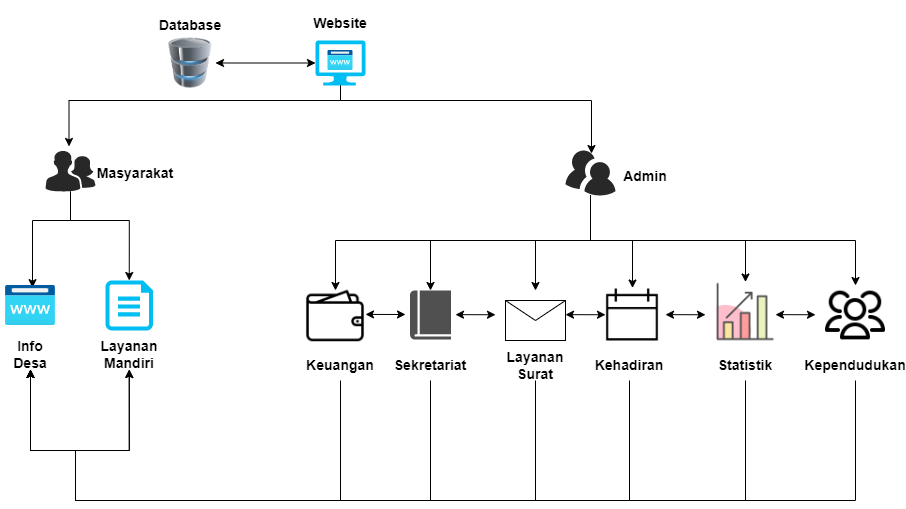

The diagram above was exported from draw.io. Its source (the exported page's mxGraphModel, read from the mxfile embedded in the PNG):
<mxGraphModel dx="1120" dy="452" grid="1" gridSize="10" guides="1" tooltips="1" connect="1" arrows="1" fold="1" page="1" pageScale="1" pageWidth="850" pageHeight="1100" math="0" shadow="0">
  <root>
    <mxCell id="0" />
    <mxCell id="1" parent="0" />
    <mxCell id="ZYKwujnEmROgjRAqIFHq-1" value="" style="image;html=1;image=img/lib/clip_art/computers/Database_128x128.png" parent="1" vertex="1">
      <mxGeometry x="310" y="57.5" width="50" height="50" as="geometry" />
    </mxCell>
    <mxCell id="ZYKwujnEmROgjRAqIFHq-28" style="edgeStyle=orthogonalEdgeStyle;rounded=0;orthogonalLoop=1;jettySize=auto;html=1;entryX=0.47;entryY=-0.099;entryDx=0;entryDy=0;entryPerimeter=0;" parent="1" source="ZYKwujnEmROgjRAqIFHq-3" target="ZYKwujnEmROgjRAqIFHq-5" edge="1">
      <mxGeometry relative="1" as="geometry">
        <Array as="points">
          <mxPoint x="485" y="120" />
          <mxPoint x="214" y="120" />
        </Array>
      </mxGeometry>
    </mxCell>
    <mxCell id="ZYKwujnEmROgjRAqIFHq-3" value="" style="verticalLabelPosition=bottom;html=1;verticalAlign=top;align=center;strokeColor=none;fillColor=#00BEF2;shape=mxgraph.azure.computer;pointerEvents=1;" parent="1" vertex="1">
      <mxGeometry x="460" y="60" width="50" height="45" as="geometry" />
    </mxCell>
    <mxCell id="ZYKwujnEmROgjRAqIFHq-42" style="edgeStyle=orthogonalEdgeStyle;rounded=0;orthogonalLoop=1;jettySize=auto;html=1;entryX=0.5;entryY=0;entryDx=0;entryDy=0;entryPerimeter=0;" parent="1" source="ZYKwujnEmROgjRAqIFHq-5" target="ZYKwujnEmROgjRAqIFHq-9" edge="1">
      <mxGeometry relative="1" as="geometry">
        <Array as="points">
          <mxPoint x="215" y="240" />
          <mxPoint x="274" y="240" />
        </Array>
      </mxGeometry>
    </mxCell>
    <mxCell id="ZYKwujnEmROgjRAqIFHq-43" style="edgeStyle=orthogonalEdgeStyle;rounded=0;orthogonalLoop=1;jettySize=auto;html=1;entryX=0.54;entryY=0.054;entryDx=0;entryDy=0;entryPerimeter=0;" parent="1" source="ZYKwujnEmROgjRAqIFHq-5" target="ZYKwujnEmROgjRAqIFHq-12" edge="1">
      <mxGeometry relative="1" as="geometry">
        <Array as="points">
          <mxPoint x="215" y="240" />
          <mxPoint x="177" y="240" />
        </Array>
      </mxGeometry>
    </mxCell>
    <mxCell id="ZYKwujnEmROgjRAqIFHq-5" value="" style="verticalLabelPosition=bottom;sketch=0;html=1;fillColor=#282828;strokeColor=none;verticalAlign=top;pointerEvents=1;align=center;shape=mxgraph.cisco_safe.people_places_things_icons.icon2;" parent="1" vertex="1">
      <mxGeometry x="190" y="170" width="50" height="41" as="geometry" />
    </mxCell>
    <mxCell id="ZYKwujnEmROgjRAqIFHq-34" style="edgeStyle=orthogonalEdgeStyle;rounded=0;orthogonalLoop=1;jettySize=auto;html=1;entryX=0.5;entryY=0;entryDx=0;entryDy=0;" parent="1" source="ZYKwujnEmROgjRAqIFHq-6" target="ZYKwujnEmROgjRAqIFHq-15" edge="1">
      <mxGeometry relative="1" as="geometry">
        <Array as="points">
          <mxPoint x="735" y="260" />
          <mxPoint x="777" y="260" />
        </Array>
      </mxGeometry>
    </mxCell>
    <mxCell id="ZYKwujnEmROgjRAqIFHq-35" style="edgeStyle=orthogonalEdgeStyle;rounded=0;orthogonalLoop=1;jettySize=auto;html=1;" parent="1" source="ZYKwujnEmROgjRAqIFHq-6" target="ZYKwujnEmROgjRAqIFHq-14" edge="1">
      <mxGeometry relative="1" as="geometry">
        <Array as="points">
          <mxPoint x="735" y="260" />
          <mxPoint x="890" y="260" />
        </Array>
      </mxGeometry>
    </mxCell>
    <mxCell id="ZYKwujnEmROgjRAqIFHq-37" style="edgeStyle=orthogonalEdgeStyle;rounded=0;orthogonalLoop=1;jettySize=auto;html=1;entryX=0.5;entryY=0;entryDx=0;entryDy=0;" parent="1" source="ZYKwujnEmROgjRAqIFHq-6" target="ZYKwujnEmROgjRAqIFHq-13" edge="1">
      <mxGeometry relative="1" as="geometry">
        <Array as="points">
          <mxPoint x="735" y="260" />
          <mxPoint x="1000" y="260" />
        </Array>
      </mxGeometry>
    </mxCell>
    <mxCell id="ZYKwujnEmROgjRAqIFHq-38" style="edgeStyle=orthogonalEdgeStyle;rounded=0;orthogonalLoop=1;jettySize=auto;html=1;" parent="1" source="ZYKwujnEmROgjRAqIFHq-6" edge="1">
      <mxGeometry relative="1" as="geometry">
        <mxPoint x="680" y="310" as="targetPoint" />
        <Array as="points">
          <mxPoint x="735" y="260" />
          <mxPoint x="680" y="260" />
        </Array>
      </mxGeometry>
    </mxCell>
    <mxCell id="ZYKwujnEmROgjRAqIFHq-40" style="edgeStyle=orthogonalEdgeStyle;rounded=0;orthogonalLoop=1;jettySize=auto;html=1;" parent="1" source="ZYKwujnEmROgjRAqIFHq-6" target="ZYKwujnEmROgjRAqIFHq-17" edge="1">
      <mxGeometry relative="1" as="geometry">
        <Array as="points">
          <mxPoint x="735" y="260" />
          <mxPoint x="575" y="260" />
        </Array>
      </mxGeometry>
    </mxCell>
    <mxCell id="ZYKwujnEmROgjRAqIFHq-41" style="edgeStyle=orthogonalEdgeStyle;rounded=0;orthogonalLoop=1;jettySize=auto;html=1;entryX=0.5;entryY=0.083;entryDx=0;entryDy=0;entryPerimeter=0;" parent="1" source="ZYKwujnEmROgjRAqIFHq-6" target="ZYKwujnEmROgjRAqIFHq-18" edge="1">
      <mxGeometry relative="1" as="geometry">
        <Array as="points">
          <mxPoint x="735" y="260" />
          <mxPoint x="480" y="260" />
        </Array>
      </mxGeometry>
    </mxCell>
    <mxCell id="ZYKwujnEmROgjRAqIFHq-6" value="" style="verticalLabelPosition=bottom;sketch=0;html=1;fillColor=#282828;strokeColor=none;verticalAlign=top;pointerEvents=1;align=center;shape=mxgraph.cisco_safe.people_places_things_icons.icon9;" parent="1" vertex="1">
      <mxGeometry x="710" y="170" width="50" height="45" as="geometry" />
    </mxCell>
    <mxCell id="ZYKwujnEmROgjRAqIFHq-9" value="" style="verticalLabelPosition=bottom;html=1;verticalAlign=top;align=center;strokeColor=none;fillColor=#00BEF2;shape=mxgraph.azure.cloud_services_configuration_file;pointerEvents=1;" parent="1" vertex="1">
      <mxGeometry x="250" y="300" width="47.5" height="50" as="geometry" />
    </mxCell>
    <mxCell id="ZYKwujnEmROgjRAqIFHq-26" style="edgeStyle=orthogonalEdgeStyle;rounded=0;orthogonalLoop=1;jettySize=auto;html=1;entryX=0.52;entryY=0.067;entryDx=0;entryDy=0;entryPerimeter=0;exitX=0.5;exitY=1;exitDx=0;exitDy=0;exitPerimeter=0;" parent="1" source="ZYKwujnEmROgjRAqIFHq-3" target="ZYKwujnEmROgjRAqIFHq-6" edge="1">
      <mxGeometry relative="1" as="geometry">
        <Array as="points">
          <mxPoint x="485" y="120" />
          <mxPoint x="736" y="120" />
        </Array>
      </mxGeometry>
    </mxCell>
    <mxCell id="ZYKwujnEmROgjRAqIFHq-10" value="" style="image;aspect=fixed;html=1;points=[];align=center;fontSize=12;image=img/lib/azure2/app_services/App_Service_Domains.svg;" parent="1" vertex="1">
      <mxGeometry x="472.5" y="70" width="25" height="20" as="geometry" />
    </mxCell>
    <mxCell id="ZYKwujnEmROgjRAqIFHq-12" value="" style="image;aspect=fixed;html=1;points=[];align=center;fontSize=12;image=img/lib/azure2/app_services/App_Service_Domains.svg;" parent="1" vertex="1">
      <mxGeometry x="150" y="305" width="50" height="40" as="geometry" />
    </mxCell>
    <mxCell id="ZYKwujnEmROgjRAqIFHq-13" value="" style="shape=image;html=1;verticalAlign=top;verticalLabelPosition=bottom;labelBackgroundColor=#ffffff;imageAspect=0;aspect=fixed;image=https://cdn1.iconfinder.com/data/icons/100-basic-for-user-interface/32/79-users-128.png" parent="1" vertex="1">
      <mxGeometry x="970" y="305" width="60" height="60" as="geometry" />
    </mxCell>
    <mxCell id="ZYKwujnEmROgjRAqIFHq-14" value="" style="shape=image;html=1;verticalAlign=top;verticalLabelPosition=bottom;labelBackgroundColor=#ffffff;imageAspect=0;aspect=fixed;image=https://cdn0.iconfinder.com/data/icons/business-startup-10/50/60-128.png" parent="1" vertex="1">
      <mxGeometry x="860" y="301.5" width="60" height="60" as="geometry" />
    </mxCell>
    <mxCell id="ZYKwujnEmROgjRAqIFHq-15" value="" style="shape=image;html=1;verticalAlign=top;verticalLabelPosition=bottom;labelBackgroundColor=#ffffff;imageAspect=0;aspect=fixed;image=https://cdn2.iconfinder.com/data/icons/essential-web-4/50/calendar-event-monthly-event-appointment-128.png" parent="1" vertex="1">
      <mxGeometry x="750" y="307.5" width="54" height="54" as="geometry" />
    </mxCell>
    <mxCell id="ZYKwujnEmROgjRAqIFHq-16" value="" style="shape=message;html=1;html=1;outlineConnect=0;labelPosition=center;verticalLabelPosition=bottom;align=center;verticalAlign=top;" parent="1" vertex="1">
      <mxGeometry x="650" y="320" width="60" height="40" as="geometry" />
    </mxCell>
    <mxCell id="ZYKwujnEmROgjRAqIFHq-17" value="" style="sketch=0;pointerEvents=1;shadow=0;dashed=0;html=1;strokeColor=none;fillColor=#505050;labelPosition=center;verticalLabelPosition=bottom;verticalAlign=top;outlineConnect=0;align=center;shape=mxgraph.office.concepts.book_journal;" parent="1" vertex="1">
      <mxGeometry x="554.5" y="310" width="41" height="49" as="geometry" />
    </mxCell>
    <mxCell id="ZYKwujnEmROgjRAqIFHq-18" value="" style="shape=image;html=1;verticalAlign=top;verticalLabelPosition=bottom;labelBackgroundColor=#ffffff;imageAspect=0;aspect=fixed;image=https://cdn4.iconfinder.com/data/icons/48-bubbles/48/07.Wallet-128.png" parent="1" vertex="1">
      <mxGeometry x="450" y="305" width="60" height="60" as="geometry" />
    </mxCell>
    <mxCell id="ZYKwujnEmROgjRAqIFHq-25" value="" style="endArrow=classic;startArrow=classic;html=1;rounded=0;exitX=1;exitY=0.5;exitDx=0;exitDy=0;entryX=0;entryY=0.5;entryDx=0;entryDy=0;entryPerimeter=0;" parent="1" source="ZYKwujnEmROgjRAqIFHq-1" target="ZYKwujnEmROgjRAqIFHq-3" edge="1">
      <mxGeometry width="50" height="50" relative="1" as="geometry">
        <mxPoint x="550" y="130" as="sourcePoint" />
        <mxPoint x="600" y="80" as="targetPoint" />
      </mxGeometry>
    </mxCell>
    <mxCell id="ZYKwujnEmROgjRAqIFHq-29" value="" style="endArrow=classic;startArrow=classic;html=1;rounded=0;exitX=1;exitY=0.5;exitDx=0;exitDy=0;" parent="1" edge="1">
      <mxGeometry width="50" height="50" relative="1" as="geometry">
        <mxPoint x="510" y="333.90999999999997" as="sourcePoint" />
        <mxPoint x="550" y="334" as="targetPoint" />
      </mxGeometry>
    </mxCell>
    <mxCell id="ZYKwujnEmROgjRAqIFHq-30" value="" style="endArrow=classic;startArrow=classic;html=1;rounded=0;exitX=1;exitY=0.5;exitDx=0;exitDy=0;" parent="1" edge="1">
      <mxGeometry width="50" height="50" relative="1" as="geometry">
        <mxPoint x="600" y="334.15999999999997" as="sourcePoint" />
        <mxPoint x="640" y="334.25" as="targetPoint" />
      </mxGeometry>
    </mxCell>
    <mxCell id="ZYKwujnEmROgjRAqIFHq-31" value="" style="endArrow=classic;startArrow=classic;html=1;rounded=0;exitX=1;exitY=0.5;exitDx=0;exitDy=0;" parent="1" edge="1">
      <mxGeometry width="50" height="50" relative="1" as="geometry">
        <mxPoint x="710" y="334.15999999999997" as="sourcePoint" />
        <mxPoint x="750" y="334.25" as="targetPoint" />
      </mxGeometry>
    </mxCell>
    <mxCell id="ZYKwujnEmROgjRAqIFHq-32" value="" style="endArrow=classic;startArrow=classic;html=1;rounded=0;exitX=1;exitY=0.5;exitDx=0;exitDy=0;" parent="1" edge="1">
      <mxGeometry width="50" height="50" relative="1" as="geometry">
        <mxPoint x="810" y="334.15999999999997" as="sourcePoint" />
        <mxPoint x="850" y="334.25" as="targetPoint" />
      </mxGeometry>
    </mxCell>
    <mxCell id="ZYKwujnEmROgjRAqIFHq-33" value="" style="endArrow=classic;startArrow=classic;html=1;rounded=0;exitX=1;exitY=0.5;exitDx=0;exitDy=0;" parent="1" edge="1">
      <mxGeometry width="50" height="50" relative="1" as="geometry">
        <mxPoint x="920" y="334.15999999999997" as="sourcePoint" />
        <mxPoint x="960" y="334.25" as="targetPoint" />
      </mxGeometry>
    </mxCell>
    <mxCell id="ZYKwujnEmROgjRAqIFHq-44" value="&lt;h3&gt;Database&lt;/h3&gt;" style="text;html=1;strokeColor=none;fillColor=none;align=center;verticalAlign=middle;whiteSpace=wrap;rounded=0;" parent="1" vertex="1">
      <mxGeometry x="305" y="30" width="60" height="30" as="geometry" />
    </mxCell>
    <mxCell id="ZYKwujnEmROgjRAqIFHq-45" value="&lt;h3&gt;Website&lt;/h3&gt;" style="text;html=1;strokeColor=none;fillColor=none;align=center;verticalAlign=middle;whiteSpace=wrap;rounded=0;" parent="1" vertex="1">
      <mxGeometry x="455" y="27.5" width="60" height="30" as="geometry" />
    </mxCell>
    <mxCell id="ZYKwujnEmROgjRAqIFHq-46" value="&lt;h3&gt;Masyarakat&lt;/h3&gt;" style="text;html=1;strokeColor=none;fillColor=none;align=center;verticalAlign=middle;whiteSpace=wrap;rounded=0;" parent="1" vertex="1">
      <mxGeometry x="250" y="177.5" width="60" height="30" as="geometry" />
    </mxCell>
    <mxCell id="ZYKwujnEmROgjRAqIFHq-47" value="&lt;h3&gt;Admin&lt;/h3&gt;" style="text;html=1;strokeColor=none;fillColor=none;align=center;verticalAlign=middle;whiteSpace=wrap;rounded=0;" parent="1" vertex="1">
      <mxGeometry x="760" y="181" width="60" height="30" as="geometry" />
    </mxCell>
    <mxCell id="ZYKwujnEmROgjRAqIFHq-48" value="&lt;h3&gt;Info Desa&lt;/h3&gt;" style="text;html=1;strokeColor=none;fillColor=none;align=center;verticalAlign=middle;whiteSpace=wrap;rounded=0;" parent="1" vertex="1">
      <mxGeometry x="145" y="359" width="60" height="30" as="geometry" />
    </mxCell>
    <mxCell id="ZYKwujnEmROgjRAqIFHq-49" value="&lt;h3&gt;Layanan Mandiri&lt;/h3&gt;" style="text;html=1;strokeColor=none;fillColor=none;align=center;verticalAlign=middle;whiteSpace=wrap;rounded=0;" parent="1" vertex="1">
      <mxGeometry x="243.75" y="359" width="60" height="30" as="geometry" />
    </mxCell>
    <mxCell id="ZYKwujnEmROgjRAqIFHq-50" value="&lt;h3&gt;Kependudukan&lt;/h3&gt;" style="text;html=1;strokeColor=none;fillColor=none;align=center;verticalAlign=middle;whiteSpace=wrap;rounded=0;" parent="1" vertex="1">
      <mxGeometry x="970" y="370" width="60" height="30" as="geometry" />
    </mxCell>
    <mxCell id="ZYKwujnEmROgjRAqIFHq-51" value="&lt;h3&gt;Statistik&lt;/h3&gt;" style="text;html=1;strokeColor=none;fillColor=none;align=center;verticalAlign=middle;whiteSpace=wrap;rounded=0;" parent="1" vertex="1">
      <mxGeometry x="860" y="370" width="60" height="30" as="geometry" />
    </mxCell>
    <mxCell id="MIFk_FxCj3ihvMsbumHd-4" style="edgeStyle=orthogonalEdgeStyle;rounded=0;orthogonalLoop=1;jettySize=auto;html=1;exitX=0.5;exitY=1;exitDx=0;exitDy=0;entryX=0.5;entryY=1;entryDx=0;entryDy=0;" edge="1" parent="1" source="ZYKwujnEmROgjRAqIFHq-52" target="ZYKwujnEmROgjRAqIFHq-48">
      <mxGeometry relative="1" as="geometry">
        <Array as="points">
          <mxPoint x="774" y="520" />
          <mxPoint x="220" y="520" />
          <mxPoint x="220" y="470" />
          <mxPoint x="175" y="470" />
        </Array>
      </mxGeometry>
    </mxCell>
    <mxCell id="ZYKwujnEmROgjRAqIFHq-52" value="&lt;h3&gt;Kehadiran&lt;/h3&gt;" style="text;html=1;strokeColor=none;fillColor=none;align=center;verticalAlign=middle;whiteSpace=wrap;rounded=0;" parent="1" vertex="1">
      <mxGeometry x="744" y="370" width="60" height="30" as="geometry" />
    </mxCell>
    <mxCell id="MIFk_FxCj3ihvMsbumHd-3" style="edgeStyle=orthogonalEdgeStyle;rounded=0;orthogonalLoop=1;jettySize=auto;html=1;exitX=0.5;exitY=1;exitDx=0;exitDy=0;entryX=0.5;entryY=1;entryDx=0;entryDy=0;" edge="1" parent="1" source="ZYKwujnEmROgjRAqIFHq-54" target="ZYKwujnEmROgjRAqIFHq-49">
      <mxGeometry relative="1" as="geometry">
        <Array as="points">
          <mxPoint x="680" y="520" />
          <mxPoint x="220" y="520" />
          <mxPoint x="220" y="470" />
          <mxPoint x="274" y="470" />
        </Array>
      </mxGeometry>
    </mxCell>
    <mxCell id="ZYKwujnEmROgjRAqIFHq-54" value="&lt;h3&gt;Layanan Surat&lt;/h3&gt;" style="text;html=1;strokeColor=none;fillColor=none;align=center;verticalAlign=middle;whiteSpace=wrap;rounded=0;" parent="1" vertex="1">
      <mxGeometry x="650" y="370" width="60" height="30" as="geometry" />
    </mxCell>
    <mxCell id="MIFk_FxCj3ihvMsbumHd-2" style="edgeStyle=orthogonalEdgeStyle;rounded=0;orthogonalLoop=1;jettySize=auto;html=1;entryX=0.5;entryY=1;entryDx=0;entryDy=0;" edge="1" parent="1" source="ZYKwujnEmROgjRAqIFHq-55" target="ZYKwujnEmROgjRAqIFHq-48">
      <mxGeometry relative="1" as="geometry">
        <Array as="points">
          <mxPoint x="575" y="520" />
          <mxPoint x="220" y="520" />
          <mxPoint x="220" y="470" />
          <mxPoint x="175" y="470" />
        </Array>
      </mxGeometry>
    </mxCell>
    <mxCell id="ZYKwujnEmROgjRAqIFHq-55" value="&lt;h3&gt;Sekretariat&lt;/h3&gt;" style="text;html=1;strokeColor=none;fillColor=none;align=center;verticalAlign=middle;whiteSpace=wrap;rounded=0;" parent="1" vertex="1">
      <mxGeometry x="545" y="370" width="60" height="30" as="geometry" />
    </mxCell>
    <mxCell id="MIFk_FxCj3ihvMsbumHd-1" style="edgeStyle=orthogonalEdgeStyle;rounded=0;orthogonalLoop=1;jettySize=auto;html=1;entryX=0.5;entryY=1;entryDx=0;entryDy=0;" edge="1" parent="1" source="ZYKwujnEmROgjRAqIFHq-56" target="ZYKwujnEmROgjRAqIFHq-49">
      <mxGeometry relative="1" as="geometry">
        <Array as="points">
          <mxPoint x="485" y="520" />
          <mxPoint x="220" y="520" />
          <mxPoint x="220" y="470" />
          <mxPoint x="274" y="470" />
        </Array>
      </mxGeometry>
    </mxCell>
    <mxCell id="ZYKwujnEmROgjRAqIFHq-56" value="&lt;h3&gt;Keuangan&lt;/h3&gt;" style="text;html=1;strokeColor=none;fillColor=none;align=center;verticalAlign=middle;whiteSpace=wrap;rounded=0;" parent="1" vertex="1">
      <mxGeometry x="455" y="370" width="60" height="30" as="geometry" />
    </mxCell>
    <mxCell id="MIFk_FxCj3ihvMsbumHd-6" style="edgeStyle=orthogonalEdgeStyle;rounded=0;orthogonalLoop=1;jettySize=auto;html=1;entryX=0.5;entryY=1;entryDx=0;entryDy=0;" edge="1" parent="1" source="ZYKwujnEmROgjRAqIFHq-51">
      <mxGeometry relative="1" as="geometry">
        <mxPoint x="774" y="400" as="sourcePoint" />
        <mxPoint x="175" y="389" as="targetPoint" />
        <Array as="points">
          <mxPoint x="890" y="520" />
          <mxPoint x="220" y="520" />
          <mxPoint x="220" y="470" />
          <mxPoint x="175" y="470" />
        </Array>
      </mxGeometry>
    </mxCell>
    <mxCell id="MIFk_FxCj3ihvMsbumHd-7" style="edgeStyle=orthogonalEdgeStyle;rounded=0;orthogonalLoop=1;jettySize=auto;html=1;entryX=0.5;entryY=1;entryDx=0;entryDy=0;exitX=0.5;exitY=1;exitDx=0;exitDy=0;" edge="1" parent="1" source="ZYKwujnEmROgjRAqIFHq-50">
      <mxGeometry relative="1" as="geometry">
        <mxPoint x="890" y="400" as="sourcePoint" />
        <mxPoint x="175" y="389" as="targetPoint" />
        <Array as="points">
          <mxPoint x="1000" y="520" />
          <mxPoint x="220" y="520" />
          <mxPoint x="220" y="470" />
          <mxPoint x="175" y="470" />
        </Array>
      </mxGeometry>
    </mxCell>
  </root>
</mxGraphModel>